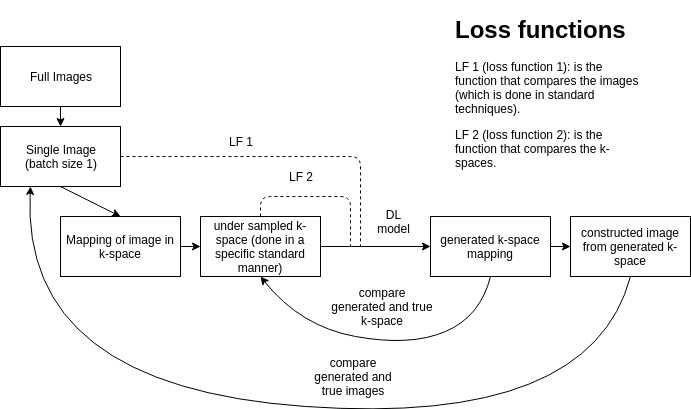

The diagram above was exported from draw.io. Its source (the exported page's mxGraphModel, read from the mxfile embedded in the PNG):
<mxGraphModel dx="775" dy="450" grid="1" gridSize="10" guides="1" tooltips="1" connect="1" arrows="1" fold="1" page="1" pageScale="1" pageWidth="827" pageHeight="1169" math="0" shadow="0">
  <root>
    <mxCell id="0" />
    <mxCell id="1" parent="0" />
    <mxCell id="heE_jPum44pOTJgMYAUm-1" value="Full Images" style="rounded=0;whiteSpace=wrap;html=1;" vertex="1" parent="1">
      <mxGeometry x="20" y="60" width="120" height="60" as="geometry" />
    </mxCell>
    <mxCell id="heE_jPum44pOTJgMYAUm-2" value="Single Image&lt;br&gt;(batch size 1)&lt;br&gt;" style="rounded=0;whiteSpace=wrap;html=1;" vertex="1" parent="1">
      <mxGeometry x="20" y="140" width="120" height="60" as="geometry" />
    </mxCell>
    <mxCell id="heE_jPum44pOTJgMYAUm-3" value="Mapping of image in k-space" style="rounded=0;whiteSpace=wrap;html=1;" vertex="1" parent="1">
      <mxGeometry x="80" y="230" width="120" height="60" as="geometry" />
    </mxCell>
    <mxCell id="heE_jPum44pOTJgMYAUm-4" value="under sampled k-space (done in a specific standard manner)" style="rounded=0;whiteSpace=wrap;html=1;" vertex="1" parent="1">
      <mxGeometry x="220" y="230" width="120" height="60" as="geometry" />
    </mxCell>
    <mxCell id="heE_jPum44pOTJgMYAUm-5" value="generated k-space mapping" style="rounded=0;whiteSpace=wrap;html=1;" vertex="1" parent="1">
      <mxGeometry x="450" y="230" width="120" height="60" as="geometry" />
    </mxCell>
    <mxCell id="heE_jPum44pOTJgMYAUm-7" value="constructed image from generated k-space" style="rounded=0;whiteSpace=wrap;html=1;" vertex="1" parent="1">
      <mxGeometry x="590" y="230" width="120" height="60" as="geometry" />
    </mxCell>
    <mxCell id="heE_jPum44pOTJgMYAUm-8" value="" style="endArrow=classic;html=1;exitX=0.5;exitY=1;exitDx=0;exitDy=0;" edge="1" parent="1" source="heE_jPum44pOTJgMYAUm-1">
      <mxGeometry width="50" height="50" relative="1" as="geometry">
        <mxPoint x="20" y="360" as="sourcePoint" />
        <mxPoint x="80" y="140" as="targetPoint" />
      </mxGeometry>
    </mxCell>
    <mxCell id="heE_jPum44pOTJgMYAUm-9" value="" style="endArrow=classic;html=1;exitX=0.5;exitY=1;exitDx=0;exitDy=0;entryX=0.5;entryY=0;entryDx=0;entryDy=0;" edge="1" parent="1" source="heE_jPum44pOTJgMYAUm-2" target="heE_jPum44pOTJgMYAUm-3">
      <mxGeometry width="50" height="50" relative="1" as="geometry">
        <mxPoint x="20" y="360" as="sourcePoint" />
        <mxPoint x="70" y="310" as="targetPoint" />
      </mxGeometry>
    </mxCell>
    <mxCell id="heE_jPum44pOTJgMYAUm-10" value="" style="endArrow=classic;html=1;exitX=1;exitY=0.5;exitDx=0;exitDy=0;entryX=0;entryY=0.5;entryDx=0;entryDy=0;" edge="1" parent="1" source="heE_jPum44pOTJgMYAUm-3" target="heE_jPum44pOTJgMYAUm-4">
      <mxGeometry width="50" height="50" relative="1" as="geometry">
        <mxPoint x="20" y="360" as="sourcePoint" />
        <mxPoint x="70" y="310" as="targetPoint" />
      </mxGeometry>
    </mxCell>
    <mxCell id="heE_jPum44pOTJgMYAUm-11" value="" style="endArrow=classic;html=1;exitX=1;exitY=0.5;exitDx=0;exitDy=0;" edge="1" parent="1" source="heE_jPum44pOTJgMYAUm-4" target="heE_jPum44pOTJgMYAUm-5">
      <mxGeometry width="50" height="50" relative="1" as="geometry">
        <mxPoint x="350" y="270" as="sourcePoint" />
        <mxPoint x="70" y="310" as="targetPoint" />
      </mxGeometry>
    </mxCell>
    <mxCell id="heE_jPum44pOTJgMYAUm-12" value="" style="endArrow=classic;html=1;exitX=1;exitY=0.5;exitDx=0;exitDy=0;entryX=0;entryY=0.5;entryDx=0;entryDy=0;" edge="1" parent="1" source="heE_jPum44pOTJgMYAUm-5" target="heE_jPum44pOTJgMYAUm-7">
      <mxGeometry width="50" height="50" relative="1" as="geometry">
        <mxPoint x="20" y="360" as="sourcePoint" />
        <mxPoint x="70" y="310" as="targetPoint" />
      </mxGeometry>
    </mxCell>
    <mxCell id="heE_jPum44pOTJgMYAUm-13" value="" style="curved=1;endArrow=classic;html=1;exitX=0.5;exitY=1;exitDx=0;exitDy=0;entryX=0.5;entryY=1;entryDx=0;entryDy=0;" edge="1" parent="1" source="heE_jPum44pOTJgMYAUm-5" target="heE_jPum44pOTJgMYAUm-4">
      <mxGeometry width="50" height="50" relative="1" as="geometry">
        <mxPoint x="350" y="380" as="sourcePoint" />
        <mxPoint x="370" y="270" as="targetPoint" />
        <Array as="points">
          <mxPoint x="500" y="330" />
          <mxPoint x="430" y="360" />
          <mxPoint x="320" y="340" />
        </Array>
      </mxGeometry>
    </mxCell>
    <mxCell id="heE_jPum44pOTJgMYAUm-14" value="" style="curved=1;endArrow=classic;html=1;exitX=0.5;exitY=1;exitDx=0;exitDy=0;entryX=0.25;entryY=1;entryDx=0;entryDy=0;" edge="1" parent="1" source="heE_jPum44pOTJgMYAUm-7" target="heE_jPum44pOTJgMYAUm-2">
      <mxGeometry width="50" height="50" relative="1" as="geometry">
        <mxPoint x="370" y="440" as="sourcePoint" />
        <mxPoint x="420" y="390" as="targetPoint" />
        <Array as="points">
          <mxPoint x="610" y="440" />
          <mxPoint x="40" y="400" />
        </Array>
      </mxGeometry>
    </mxCell>
    <mxCell id="heE_jPum44pOTJgMYAUm-15" value="DL model" style="text;html=1;strokeColor=none;fillColor=none;align=center;verticalAlign=middle;whiteSpace=wrap;rounded=0;" vertex="1" parent="1">
      <mxGeometry x="390" y="220" width="47" height="30" as="geometry" />
    </mxCell>
    <mxCell id="heE_jPum44pOTJgMYAUm-16" value="compare generated and true k-space" style="text;html=1;strokeColor=none;fillColor=none;align=center;verticalAlign=middle;whiteSpace=wrap;rounded=0;" vertex="1" parent="1">
      <mxGeometry x="350" y="300" width="104" height="40" as="geometry" />
    </mxCell>
    <mxCell id="heE_jPum44pOTJgMYAUm-17" value="compare generated and true images" style="text;html=1;strokeColor=none;fillColor=none;align=center;verticalAlign=middle;whiteSpace=wrap;rounded=0;" vertex="1" parent="1">
      <mxGeometry x="328" y="370" width="90" height="40" as="geometry" />
    </mxCell>
    <mxCell id="heE_jPum44pOTJgMYAUm-18" value="" style="endArrow=none;dashed=1;html=1;exitX=1;exitY=0.5;exitDx=0;exitDy=0;" edge="1" parent="1" source="heE_jPum44pOTJgMYAUm-2">
      <mxGeometry width="50" height="50" relative="1" as="geometry">
        <mxPoint x="200" y="200" as="sourcePoint" />
        <mxPoint x="380" y="260" as="targetPoint" />
        <Array as="points">
          <mxPoint x="380" y="170" />
        </Array>
      </mxGeometry>
    </mxCell>
    <mxCell id="heE_jPum44pOTJgMYAUm-19" value="" style="endArrow=none;dashed=1;html=1;exitX=0.5;exitY=0;exitDx=0;exitDy=0;" edge="1" parent="1" source="heE_jPum44pOTJgMYAUm-4">
      <mxGeometry width="50" height="50" relative="1" as="geometry">
        <mxPoint x="270" y="230" as="sourcePoint" />
        <mxPoint x="370" y="260" as="targetPoint" />
        <Array as="points">
          <mxPoint x="280" y="210" />
          <mxPoint x="370" y="210" />
        </Array>
      </mxGeometry>
    </mxCell>
    <mxCell id="heE_jPum44pOTJgMYAUm-21" value="LF 1" style="text;html=1;strokeColor=none;fillColor=none;align=center;verticalAlign=middle;whiteSpace=wrap;rounded=0;" vertex="1" parent="1">
      <mxGeometry x="230" y="140" width="60" height="30" as="geometry" />
    </mxCell>
    <mxCell id="heE_jPum44pOTJgMYAUm-22" value="LF 2" style="text;html=1;strokeColor=none;fillColor=none;align=center;verticalAlign=middle;whiteSpace=wrap;rounded=0;" vertex="1" parent="1">
      <mxGeometry x="300" y="180" width="40" height="20" as="geometry" />
    </mxCell>
    <mxCell id="heE_jPum44pOTJgMYAUm-23" value="&lt;h1&gt;Loss functions&lt;/h1&gt;&lt;p&gt;LF 1 (loss function 1): is the function that compares the images (which is done in standard techniques).&lt;/p&gt;&lt;p&gt;LF 2 (loss function 2): is the function that compares the k-spaces.&lt;/p&gt;&lt;p&gt;&amp;nbsp;&lt;/p&gt;" style="text;html=1;strokeColor=none;fillColor=none;spacing=5;spacingTop=-20;whiteSpace=wrap;overflow=hidden;rounded=0;" vertex="1" parent="1">
      <mxGeometry x="470" y="24" width="200" height="166" as="geometry" />
    </mxCell>
  </root>
</mxGraphModel>